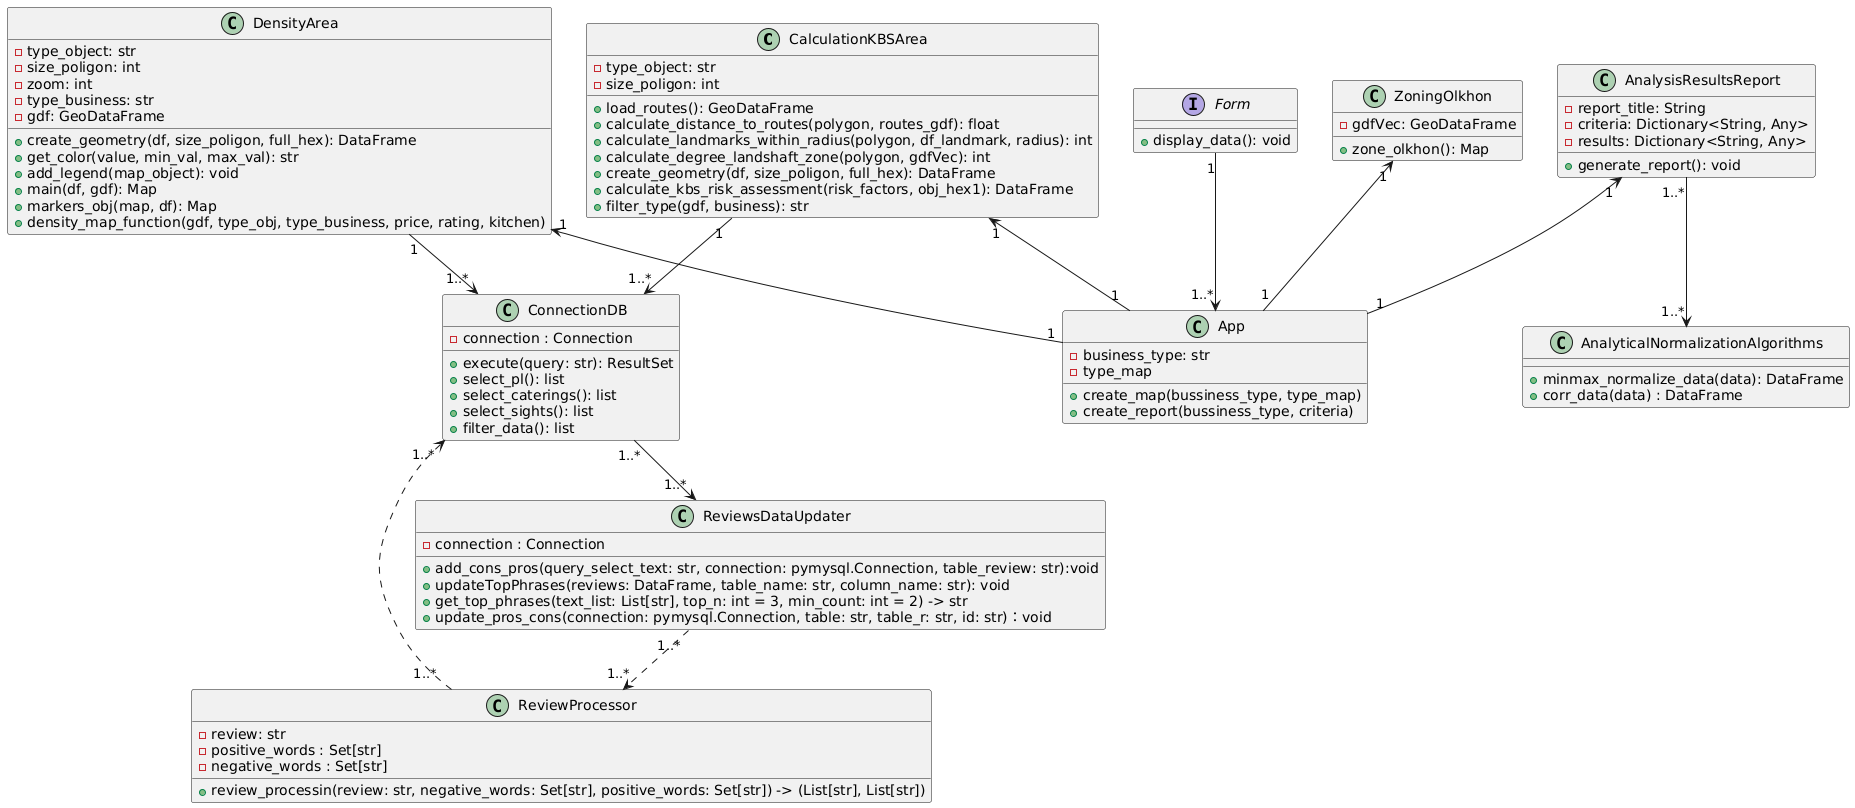

The diagram above was rendered by PlantUML. Its source (embedded in the PNG):
@startuml
class CalculationKBSArea {
    - type_object: str
    - size_poligon: int 
    + load_routes(): GeoDataFrame
    + calculate_distance_to_routes(polygon, routes_gdf): float
    + calculate_landmarks_within_radius(polygon, df_landmark, radius): int
    + calculate_degree_landshaft_zone(polygon, gdfVec): int
    + create_geometry(df, size_poligon, full_hex): DataFrame
    + calculate_kbs_risk_assessment(risk_factors, obj_hex1): DataFrame
    + filter_type(gdf, business): str
}

class ConnectionDB {
    - connection : Connection
    + execute(query: str): ResultSet
    + select_pl(): list
    + select_caterings(): list
+ select_sights(): list
+ filter_data(): list
}

class ReviewProcessor {
    - review: str
    - positive_words : Set[str]
    - negative_words : Set[str]
    + review_processin(review: str, negative_words: Set[str], positive_words: Set[str]) -> (List[str], List[str])
}

class ReviewsDataUpdater {
    - connection : Connection
    + add_cons_pros(query_select_text: str, connection: pymysql.Connection, table_review: str):void
    + updateTopPhrases(reviews: DataFrame, table_name: str, column_name: str): void
+get_top_phrases(text_list: List[str], top_n: int = 3, min_count: int = 2) -> str
+update_pros_cons(connection: pymysql.Connection, table: str, table_r: str, id: str)：void
}

class ZoningOlkhon {
    - gdfVec: GeoDataFrame
    + zone_olkhon(): Map
}

class DensityArea {
    - type_object: str
    - size_poligon: int
    - zoom: int
    - type_business: str
    - gdf: GeoDataFrame
    + create_geometry(df, size_poligon, full_hex): DataFrame
    + get_color(value, min_val, max_val): str
    + add_legend(map_object): void
    + main(df, gdf): Map
    + markers_obj(map, df): Map
+ density_map_function(gdf, type_obj, type_business, price, rating, kitchen)
}

class AnalyticalNormalizationAlgorithms {
+minmax_normalize_data(data): DataFrame
+corr_data(data) : DataFrame
}

class AnalysisResultsReport {
    - report_title: String
    - criteria: Dictionary<String, Any>
    - results: Dictionary<String, Any>
    + generate_report(): void
}

class App {
- business_type: str
- type_map
+ create_map(bussiness_type, type_map)
+ create_report(bussiness_type, criteria)
}

interface Form {
+ display_data(): void
}

CalculationKBSArea "1" --> "1..*" ConnectionDB
DensityArea "1" --> "1..*" ConnectionDB
ConnectionDB "1..*" --> "1..*" ReviewsDataUpdater
ReviewsDataUpdater "1..*" ..> "1..*" ReviewProcessor
ReviewProcessor"1..*" ..> "1..*"ConnectionDB

AnalysisResultsReport "1..*" --> "1..*" AnalyticalNormalizationAlgorithms

CalculationKBSArea "1" <-- "1" App
ZoningOlkhon "1" <-- "1" App 
DensityArea "1" <-- "1" App
AnalysisResultsReport "1" <-- "1" App

Form "1" --> "1..*" App
@enduml